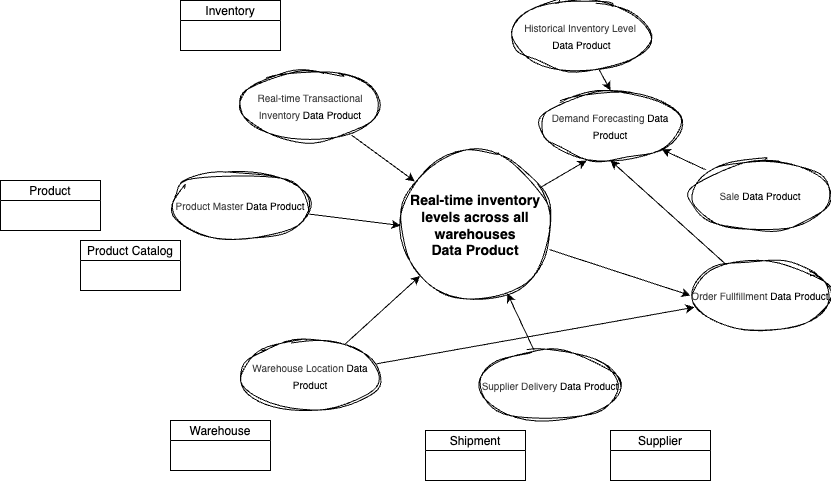

The diagram above was exported from draw.io. Its source (the exported page's mxGraphModel, read from the mxfile embedded in the PNG):
<mxGraphModel dx="1207" dy="1524" grid="1" gridSize="10" guides="1" tooltips="1" connect="1" arrows="1" fold="1" page="1" pageScale="1" pageWidth="850" pageHeight="1100" math="0" shadow="0">
  <root>
    <mxCell id="0" />
    <mxCell id="1" parent="0" />
    <mxCell id="2" value="Shipment" style="swimlane;fontStyle=0;childLayout=stackLayout;horizontal=1;startSize=20;fillColor=#ffffff;horizontalStack=0;resizeParent=1;resizeParentMax=0;resizeLast=0;collapsible=0;marginBottom=0;swimlaneFillColor=#ffffff;" vertex="1" parent="1">
      <mxGeometry x="555" y="400" width="100" height="50" as="geometry" />
    </mxCell>
    <mxCell id="3" value="Product" style="swimlane;fontStyle=0;childLayout=stackLayout;horizontal=1;startSize=20;fillColor=#ffffff;horizontalStack=0;resizeParent=1;resizeParentMax=0;resizeLast=0;collapsible=0;marginBottom=0;swimlaneFillColor=#ffffff;" vertex="1" parent="1">
      <mxGeometry x="130" y="150" width="100" height="50" as="geometry" />
    </mxCell>
    <mxCell id="4" value="Inventory" style="swimlane;fontStyle=0;childLayout=stackLayout;horizontal=1;startSize=20;fillColor=#ffffff;horizontalStack=0;resizeParent=1;resizeParentMax=0;resizeLast=0;collapsible=0;marginBottom=0;swimlaneFillColor=#ffffff;" vertex="1" parent="1">
      <mxGeometry x="310" y="-30" width="100" height="50" as="geometry" />
    </mxCell>
    <mxCell id="5" value="Supplier" style="swimlane;fontStyle=0;childLayout=stackLayout;horizontal=1;startSize=20;fillColor=#ffffff;horizontalStack=0;resizeParent=1;resizeParentMax=0;resizeLast=0;collapsible=0;marginBottom=0;swimlaneFillColor=#ffffff;" vertex="1" parent="1">
      <mxGeometry x="740" y="400" width="100" height="50" as="geometry" />
    </mxCell>
    <mxCell id="28" style="edgeStyle=none;html=1;entryX=0;entryY=0.5;entryDx=0;entryDy=0;" edge="1" parent="1" source="6" target="21">
      <mxGeometry relative="1" as="geometry" />
    </mxCell>
    <mxCell id="6" value="Real-time inventory levels across all warehouses&lt;div&gt;Data Product&lt;/div&gt;" style="ellipse;whiteSpace=wrap;html=1;aspect=fixed;fontStyle=1;shadow=0;sketch=1;curveFitting=1;jiggle=2;fontSize=14;" vertex="1" parent="1">
      <mxGeometry x="530" y="120" width="150" height="150" as="geometry" />
    </mxCell>
    <mxCell id="7" value="Product Catalog" style="swimlane;fontStyle=0;childLayout=stackLayout;horizontal=1;startSize=20;fillColor=#ffffff;horizontalStack=0;resizeParent=1;resizeParentMax=0;resizeLast=0;collapsible=0;marginBottom=0;swimlaneFillColor=#ffffff;" vertex="1" parent="1">
      <mxGeometry x="210" y="210" width="100" height="50" as="geometry" />
    </mxCell>
    <mxCell id="8" value="Warehouse" style="swimlane;fontStyle=0;childLayout=stackLayout;horizontal=1;startSize=20;fillColor=#ffffff;horizontalStack=0;resizeParent=1;resizeParentMax=0;resizeLast=0;collapsible=0;marginBottom=0;swimlaneFillColor=#ffffff;" vertex="1" parent="1">
      <mxGeometry x="300" y="390" width="100" height="50" as="geometry" />
    </mxCell>
    <mxCell id="12" style="edgeStyle=none;html=1;" edge="1" parent="1" source="10" target="6">
      <mxGeometry relative="1" as="geometry" />
    </mxCell>
    <mxCell id="10" value="&lt;font style=&quot;font-size: 10px; font-weight: normal;&quot;&gt;&lt;span style=&quot;color: rgb(63, 63, 63); text-align: left;&quot;&gt;Real-time Transactional Inventory&amp;nbsp;&lt;/span&gt;&lt;span style=&quot;background-color: transparent;&quot;&gt;Data Product&lt;/span&gt;&lt;/font&gt;" style="ellipse;whiteSpace=wrap;html=1;fontStyle=1;shadow=0;sketch=1;curveFitting=1;jiggle=2;fontSize=14;" vertex="1" parent="1">
      <mxGeometry x="370" y="40" width="140" height="70" as="geometry" />
    </mxCell>
    <mxCell id="20" style="edgeStyle=none;html=1;entryX=0;entryY=0.5;entryDx=0;entryDy=0;" edge="1" parent="1" source="13" target="6">
      <mxGeometry relative="1" as="geometry" />
    </mxCell>
    <mxCell id="13" value="&lt;font style=&quot;font-size: 10px; font-weight: normal;&quot;&gt;&lt;span style=&quot;color: rgb(63, 63, 63); text-align: left;&quot;&gt;Product Master&amp;nbsp;&lt;/span&gt;&lt;span style=&quot;background-color: transparent;&quot;&gt;Data Product&lt;/span&gt;&lt;/font&gt;" style="ellipse;whiteSpace=wrap;html=1;fontStyle=1;shadow=0;sketch=1;curveFitting=1;jiggle=2;fontSize=14;" vertex="1" parent="1">
      <mxGeometry x="300" y="140" width="140" height="70" as="geometry" />
    </mxCell>
    <mxCell id="14" value="&lt;font style=&quot;font-size: 10px; font-weight: normal;&quot;&gt;&lt;span style=&quot;color: rgb(63, 63, 63); text-align: left;&quot;&gt;Demand Forecasting&amp;nbsp;&lt;/span&gt;&lt;span style=&quot;background-color: transparent;&quot;&gt;Data Product&lt;/span&gt;&lt;/font&gt;" style="ellipse;whiteSpace=wrap;html=1;fontStyle=1;shadow=0;sketch=1;curveFitting=1;jiggle=2;fontSize=14;" vertex="1" parent="1">
      <mxGeometry x="670" y="60" width="140" height="70" as="geometry" />
    </mxCell>
    <mxCell id="17" style="edgeStyle=none;html=1;entryX=0.5;entryY=0;entryDx=0;entryDy=0;" edge="1" parent="1" source="16" target="14">
      <mxGeometry relative="1" as="geometry" />
    </mxCell>
    <mxCell id="16" value="&lt;font style=&quot;font-size: 10px; font-weight: normal;&quot;&gt;&lt;span style=&quot;color: rgb(63, 63, 63); text-align: left;&quot;&gt;Historical Inventory Level&lt;/span&gt;&lt;/font&gt;&lt;div&gt;&lt;font style=&quot;font-size: 10px; font-weight: normal;&quot;&gt;&lt;span style=&quot;color: rgb(63, 63, 63); text-align: left;&quot;&gt;&amp;nbsp;&lt;/span&gt;&lt;span style=&quot;background-color: transparent;&quot;&gt;Data Product&lt;/span&gt;&lt;/font&gt;&lt;/div&gt;" style="ellipse;whiteSpace=wrap;html=1;fontStyle=1;shadow=0;sketch=1;curveFitting=1;jiggle=2;fontSize=14;" vertex="1" parent="1">
      <mxGeometry x="640" y="-30" width="140" height="70" as="geometry" />
    </mxCell>
    <mxCell id="19" style="edgeStyle=none;html=1;" edge="1" parent="1" source="18" target="14">
      <mxGeometry relative="1" as="geometry" />
    </mxCell>
    <mxCell id="18" value="&lt;font style=&quot;font-size: 10px; font-weight: normal;&quot;&gt;&lt;span style=&quot;color: rgb(63, 63, 63); text-align: left;&quot;&gt;Sale&amp;nbsp;&lt;/span&gt;&lt;span style=&quot;background-color: transparent;&quot;&gt;Data Product&lt;/span&gt;&lt;/font&gt;" style="ellipse;whiteSpace=wrap;html=1;fontStyle=1;shadow=0;sketch=1;curveFitting=1;jiggle=2;fontSize=14;" vertex="1" parent="1">
      <mxGeometry x="820" y="130" width="140" height="70" as="geometry" />
    </mxCell>
    <mxCell id="22" style="edgeStyle=none;html=1;entryX=0.5;entryY=1;entryDx=0;entryDy=0;" edge="1" parent="1" source="21" target="14">
      <mxGeometry relative="1" as="geometry" />
    </mxCell>
    <mxCell id="21" value="&lt;font style=&quot;font-size: 10px; font-weight: normal;&quot;&gt;&lt;span style=&quot;color: rgb(63, 63, 63); text-align: left;&quot;&gt;Order Fullfillment&amp;nbsp;&lt;/span&gt;&lt;span style=&quot;background-color: transparent;&quot;&gt;Data Product&lt;/span&gt;&lt;/font&gt;" style="ellipse;whiteSpace=wrap;html=1;fontStyle=1;shadow=0;sketch=1;curveFitting=1;jiggle=2;fontSize=14;" vertex="1" parent="1">
      <mxGeometry x="820" y="230" width="140" height="70" as="geometry" />
    </mxCell>
    <mxCell id="24" style="edgeStyle=none;html=1;" edge="1" parent="1" source="23" target="6">
      <mxGeometry relative="1" as="geometry">
        <mxPoint x="580" y="280" as="targetPoint" />
      </mxGeometry>
    </mxCell>
    <mxCell id="29" style="edgeStyle=none;html=1;" edge="1" parent="1" source="23" target="21">
      <mxGeometry relative="1" as="geometry" />
    </mxCell>
    <mxCell id="23" value="&lt;font style=&quot;font-size: 10px; font-weight: normal;&quot;&gt;&lt;span style=&quot;color: rgb(63, 63, 63); text-align: left;&quot;&gt;Warehouse Location&amp;nbsp;&lt;/span&gt;&lt;span style=&quot;background-color: transparent;&quot;&gt;Data Product&lt;/span&gt;&lt;/font&gt;" style="ellipse;whiteSpace=wrap;html=1;fontStyle=1;shadow=0;sketch=1;curveFitting=1;jiggle=2;fontSize=14;" vertex="1" parent="1">
      <mxGeometry x="370" y="310" width="140" height="70" as="geometry" />
    </mxCell>
    <mxCell id="26" style="edgeStyle=none;html=1;" edge="1" parent="1" source="25" target="6">
      <mxGeometry relative="1" as="geometry" />
    </mxCell>
    <mxCell id="25" value="&lt;font style=&quot;font-size: 10px; font-weight: normal;&quot;&gt;&lt;span style=&quot;color: rgb(63, 63, 63); text-align: left;&quot;&gt;Supplier Delivery&amp;nbsp;&lt;/span&gt;&lt;span style=&quot;background-color: transparent;&quot;&gt;Data Product&lt;/span&gt;&lt;/font&gt;" style="ellipse;whiteSpace=wrap;html=1;fontStyle=1;shadow=0;sketch=1;curveFitting=1;jiggle=2;fontSize=14;" vertex="1" parent="1">
      <mxGeometry x="610" y="320" width="140" height="70" as="geometry" />
    </mxCell>
    <mxCell id="27" style="edgeStyle=none;html=1;entryX=0.329;entryY=1;entryDx=0;entryDy=0;entryPerimeter=0;" edge="1" parent="1" source="6" target="14">
      <mxGeometry relative="1" as="geometry" />
    </mxCell>
  </root>
</mxGraphModel>